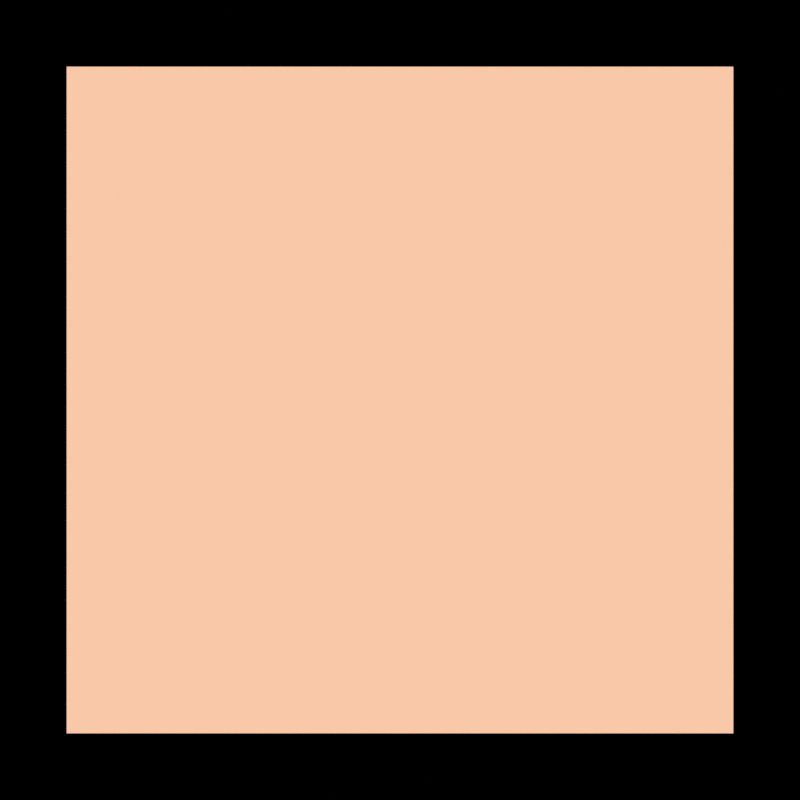# Source: tuileset_recif_peu_profond.blend  (saved by Blender 5.2.44; exported with 4.5.12 LTS)
import bpy
from mathutils import Matrix  # noqa: F401  (used for matrix-valued properties, if any)

bpy.ops.wm.read_factory_settings(use_empty=True)
scene = bpy.context.scene
scene.name = 'Scene'

# ---- materials (node trees are filled in below, after node groups)
mat_tuile_47 = bpy.data.materials.new('tuile_47')

# ---- material node trees
mat_tuile_47.use_nodes = True; mat_tuile_47.node_tree.nodes.clear()
_N = mat_tuile_47.node_tree.nodes; _L = mat_tuile_47.node_tree.links
n0 = _N.new('ShaderNodeOutputMaterial'); n0.name = 'Material Output'; n0.location = (0, 0)
n1 = _N.new('ShaderNodeTexCoord'); n1.name = 'Texture Coordinate'; n1.location = (0, 0)
n2 = _N.new('ShaderNodeTexNoise'); n2.name = 'Noise Texture'; n2.location = (0, 0)
n2.width = 160
n2.inputs[3].default_value = 4.0
n3 = _N.new('ShaderNodeValToRGB'); n3.name = 'Color Ramp'; n3.location = (0, 0)
while len(n3.color_ramp.elements) > 1: n3.color_ramp.elements.remove(n3.color_ramp.elements[-1])
n3.color_ramp.elements[0].position = 0.0; n3.color_ramp.elements[0].color = (0.147, 0.04971, 0.1441, 1.0)
_e = n3.color_ramp.elements.new(0.3333); _e.color = (0.4342, 0.1022, 0.1946, 1.0)
_e = n3.color_ramp.elements.new(0.6667); _e.color = (0.807, 0.2542, 0.2542, 1.0)
_e = n3.color_ramp.elements.new(1.0); _e.color = (1.0, 1.0, 1.0, 1.0)
_e = n3.color_ramp.elements.new(1.0); _e.color = (0.9387, 0.5776, 0.3916, 1.0)
n4 = _N.new('ShaderNodeBsdfPrincipled'); n4.name = 'Principled BSDF'; n4.location = (0, 0)
n4.inputs[2].default_value = 0.9
n4.inputs[10].default_value = 0.005
n5 = _N.new('ShaderNodeShaderToRGB'); n5.name = 'Shader to RGB'; n5.location = (0, 0)
n6 = _N.new('ShaderNodeValToRGB'); n6.name = 'Color Ramp.001'; n6.location = (0, 0)
n6.color_ramp.interpolation = 'CONSTANT'
while len(n6.color_ramp.elements) > 1: n6.color_ramp.elements.remove(n6.color_ramp.elements[-1])
n6.color_ramp.elements[0].position = 0.0; n6.color_ramp.elements[0].color = (0.147, 0.04971, 0.1441, 1.0)
_e = n6.color_ramp.elements.new(0.12); _e.color = (0.4342, 0.1022, 0.1946, 1.0)
_e = n6.color_ramp.elements.new(0.28); _e.color = (0.807, 0.2542, 0.2542, 1.0)
_e = n6.color_ramp.elements.new(0.45); _e.color = (0.9387, 0.5776, 0.3916, 1.0)
n7 = _N.new('ShaderNodeEmission'); n7.name = 'Emission'; n7.location = (0, 0)
_L.new(n1.outputs[3], n2.inputs[0])
_L.new(n2.outputs[0], n3.inputs[0])
_L.new(n3.outputs[0], n4.inputs[0])
_L.new(n4.outputs[0], n5.inputs[0])
_L.new(n5.outputs[0], n6.inputs[0])
_L.new(n6.outputs[0], n7.inputs[0])
_L.new(n7.outputs[0], n0.inputs[0])
n0.is_active_output = True

# ---- cameras
cam_camera = bpy.data.cameras.new('Camera')
cam_camera.type = 'ORTHO'
cam_camera.ortho_scale = 1.2

# ---- lights
light_clef = bpy.data.lights.new('clef', 'SUN')
light_clef.color = (1.0, 0.93, 0.8)
light_clef.energy = 4.2
light_contre_jour = bpy.data.lights.new('contre_jour', 'SUN')
light_contre_jour.color = (0.6, 0.78, 1.0)
light_contre_jour.energy = 1.4

# ---- meshes
me_tuile_47 = bpy.data.meshes.new('tuile_47')
me_tuile_47.from_pydata([(-0.5, 0.0, 0.5), (0.5, 0.0, 0.5), (0.5, 0.0, -0.5), (-0.5, 0.0, -0.5), (-0.5, 0.0, 0.5), (0.5, 0.0, 0.5), (0.5, 0.0, -0.5), (-0.5, 0.0, -0.5)], [], [(0, 3, 2, 1), (4, 5, 6, 7), (2, 3, 7, 6), (0, 1, 5, 4), (1, 2, 6, 5), (3, 0, 4, 7)])
me_tuile_47.materials.append(mat_tuile_47)
me_tuile_47.update()

# ---- objects
ob_tuile_47 = bpy.data.objects.new('tuile_47', me_tuile_47)
ob_clef = bpy.data.objects.new('clef', light_clef)
ob_contre_jour = bpy.data.objects.new('contre_jour', light_contre_jour)
ob_camera = bpy.data.objects.new('Camera', cam_camera)

# ---- transforms, parenting, visibility, modifiers, constraints
ob_tuile_47.location = (0.0, 0.0, 0.0)
_m = ob_tuile_47.modifiers.new('biseau', 'BEVEL')
_m.width = 0.03
_m.width_pct = 0.03
_m.segments = 2
ob_clef.location = (0.0, 0.0, 0.0)
ob_clef.rotation_mode = 'QUATERNION'
ob_clef.rotation_quaternion = (0.9239, 0.3061, -0.2296, 0.0)
ob_contre_jour.location = (0.0, 0.0, 0.0)
ob_contre_jour.rotation_mode = 'QUATERNION'
ob_contre_jour.rotation_quaternion = (0.6207, -0.5544, 0.5544, 0.0)
ob_camera.location = (0.0, -10.0, 0.0)
ob_camera.rotation_mode = 'QUATERNION'
ob_camera.rotation_quaternion = (0.7071, 0.7071, -0.0, 0.0)

# ---- collection membership
scene.collection.objects.link(ob_tuile_47)
scene.collection.objects.link(ob_clef)
scene.collection.objects.link(ob_contre_jour)
scene.collection.objects.link(ob_camera)

# ---- scene / render settings (as saved in the file)
scene.camera = ob_camera
scene.frame_start = 1; scene.frame_end = 250; scene.frame_set(1)
scene.render.engine = 'BLENDER_EEVEE_NEXT'
scene.render.resolution_x = 128
scene.render.resolution_y = 128
scene.render.film_transparent = True
scene.render.bake_bias = 0.0
scene.render.bake_samples = 0
scene.render.compositor_device = 'GPU'
scene.eevee.taa_render_samples = 24
scene.eevee.use_volume_custom_range = False
scene.eevee.fast_gi_thickness_near = 0.1
scene.eevee.fast_gi_thickness_far = 0.0
scene.eevee.ray_tracing_options.screen_trace_thickness = 0.1
scene.view_settings.view_transform = 'Standard'
bpy.context.view_layer.update()

